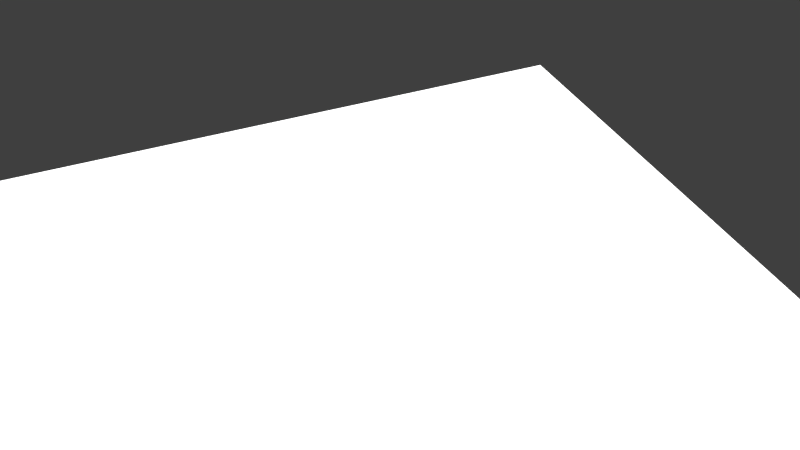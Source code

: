 # Source: PART5.blend  (saved by Blender 2.79.0; exported with 4.5.12 LTS)
import bpy
from mathutils import Matrix  # noqa: F401  (used for matrix-valued properties, if any)

bpy.ops.wm.read_factory_settings(use_empty=True)
scene = bpy.context.scene
scene.name = 'Scene'

# ---- collections
col_collection_1 = bpy.data.collections.new('Collection 1'); scene.collection.children.link(col_collection_1)

# ---- images (referenced by path relative to the original .blend; pixels are not part of the script)
import os
ASSET_DIR = os.environ.get("B2B_ASSET_DIR", "")  # directory of the original .blend (textures are referenced by path, not embedded)
HERE = os.path.dirname(os.path.abspath(__file__))  # packed textures are extracted next to this script under _unpacked/

def load_image(name, relpath, width, height, colorspace="sRGB"):
    """Load a texture the original file referenced (path relative to the .blend, or extracted next to this script)."""
    p = next((c for c in (os.path.join(HERE, relpath), os.path.join(ASSET_DIR, relpath)) if relpath and os.path.exists(c)), "")
    if p:
        img = bpy.data.images.load(p, check_existing=True)
        img.name = name
    else:  # same state as the original file: an image datablock whose file is absent (Cycles renders it pink)
        img = bpy.data.images.new(name, width, height)
        img.source = "FILE"
        img.filepath = "//" + (relpath or name)
    img.colorspace_settings.name = colorspace
    return img
img_t1_nrm_png = load_image('T1_NRM.png', 'T1_NRM.png', 1024, 1024, 'sRGB')
img_t1_spec_png = load_image('T1_SPEC.png', 'T1_SPEC.png', 1024, 1024, 'sRGB')
img_t1_jpg = load_image('T1.jpg', 'T1.jpg', 1024, 1024, 'sRGB')
img_t1_occ_png = load_image('T1_OCC.png', 'T1_OCC.png', 1024, 1024, 'sRGB')

# ---- materials (node trees are filled in below, after node groups)
mat_canadarm = bpy.data.materials.new('CanadARM')
mat_canadarm.alpha_threshold = 0.0
mat_canadarm.roughness = 0.5
mat_light = bpy.data.materials.new('LIGHT')
mat_light.alpha_threshold = 0.0
mat_light.roughness = 0.5

# ---- material node trees
mat_canadarm.use_nodes = True; mat_canadarm.node_tree.nodes.clear()
_N = mat_canadarm.node_tree.nodes; _L = mat_canadarm.node_tree.links
n0 = _N.new('ShaderNodeOutputMaterial'); n0.name = 'Material Output'; n0.location = (306, 300)
n1 = _N.new('ShaderNodeMixShader'); n1.name = 'Mix Shader.001'; n1.location = (106, 318)
n2 = _N.new('ShaderNodeBsdfDiffuse'); n2.name = 'Diffuse BSDF'; n2.location = (-116, 279)
n3 = _N.new('ShaderNodeBsdfAnisotropic'); n3.name = 'Glossy BSDF'; n3.location = (-121, 148)
n3.distribution = 'GGX'
n3.inputs[1].default_value = 0.0
n4 = _N.new('ShaderNodeTexImage'); n4.name = 'Image Texture.001'; n4.location = (30, -81)
n4.width = 140
n4.hide = True
n4.image = img_t1_nrm_png
n5 = _N.new('ShaderNodeMix'); n5.name = 'Mix'; n5.location = (-218, 626)
n5.data_type = 'RGBA'
n5.inputs[0].default_value = 8.0
n5.inputs[7].default_value = (0.0, 0.0, 0.0, 1.0)
n6 = _N.new('ShaderNodeTexImage'); n6.name = 'Image Texture.002'; n6.location = (-407, 637)
n6.width = 140
n6.image = img_t1_spec_png
n7 = _N.new('ShaderNodeNormalMap'); n7.name = 'Normal Map'; n7.location = (109, 165)
n7.inputs[0].default_value = 0.05
n8 = _N.new('ShaderNodeMix'); n8.name = 'Mix.001'; n8.location = (-336, 263)
n8.data_type = 'RGBA'
n8.blend_type = 'MULTIPLY'
n9 = _N.new('ShaderNodeTexImage'); n9.name = 'Image Texture'; n9.location = (-577, 389)
n9.width = 140
n9.image = img_t1_jpg
n10 = _N.new('ShaderNodeTexImage'); n10.name = 'Image Texture.003'; n10.location = (-571, 121)
n10.width = 140
n10.image = img_t1_occ_png
n11 = _N.new('ShaderNodeDisplacement'); n11.name = 'Displacement'; n11.location = (0, 0)
n11.inputs[1].default_value = 0.0
n11.inputs[2].default_value = 0.1
_L.new(n1.outputs[0], n0.inputs[0])
_L.new(n2.outputs[0], n1.inputs[1])
_L.new(n9.outputs[0], n8.inputs[6])
_L.new(n4.outputs[0], n7.inputs[1])
_L.new(n3.outputs[0], n1.inputs[2])
_L.new(n5.outputs[2], n1.inputs[0])
_L.new(n6.outputs[0], n5.inputs[6])
_L.new(n8.outputs[2], n2.inputs[0])
_L.new(n10.outputs[0], n8.inputs[7])
_L.new(n7.outputs[0], n11.inputs[0])
_L.new(n11.outputs[0], n0.inputs[2])
n0.is_active_output = True
mat_light.use_nodes = True; mat_light.node_tree.nodes.clear()
_N = mat_light.node_tree.nodes; _L = mat_light.node_tree.links
n0 = _N.new('ShaderNodeOutputMaterial'); n0.name = 'Material Output'; n0.location = (300, 300)
n1 = _N.new('ShaderNodeEmission'); n1.name = 'Emission'; n1.location = (10, 300)
n1.inputs[0].default_value = (0.8, 0.8, 0.8, 1.0)
n1.inputs[1].default_value = 2.5
_L.new(n1.outputs[0], n0.inputs[0])
n0.is_active_output = True

# ---- world
world_world_001 = bpy.data.worlds.new('World.001'); scene.world = world_world_001
world_world_001.use_nodes = True; world_world_001.node_tree.nodes.clear()
_N = world_world_001.node_tree.nodes; _L = world_world_001.node_tree.links
n0 = _N.new('ShaderNodeOutputWorld'); n0.name = 'World Output'; n0.location = (300, 300)
n1 = _N.new('ShaderNodeBackground'); n1.name = 'Background'; n1.location = (10, 300)
n1.inputs[0].default_value = (0.05, 0.05, 0.05, 1.0)
_L.new(n1.outputs[0], n0.inputs[0])
n0.is_active_output = True
world_world_001.use_sun_shadow = False
world_world_001.sun_shadow_jitter_overblur = 0.0
world_world_001.cycles.sampling_method = 'MANUAL'

# ---- cameras
cam_camera = bpy.data.cameras.new('Camera')
cam_camera.clip_end = 100.0
cam_camera.lens = 35.0
cam_camera.sensor_width = 32.0
cam_camera.sensor_height = 18.0
cam_camera.display_size = 2.0
cam_camera.dof.focus_distance = 0.0

# ---- lights
light_sun = bpy.data.lights.new('Sun', 'SUN')
light_sun.transmission_factor = 0.0
light_sun.angle = 1.479
light_sun.energy = 5.0
light_sun.shadow_buffer_clip_start = 0.5
light_sun.shadow_soft_size = 0.912
light_sun.shadow_cascade_max_distance = 1000.0
light_sun.cycles.max_bounces = 783

# ---- meshes
me_canadarm_hd_005 = bpy.data.meshes.new('CANADARM HD.005')
me_canadarm_hd_005.from_pydata([(0.06037, 0.6836, -5.242e-05), (0.03201, 0.6836, 0.05943), (0.05422, 0.6836, 0.03976), (0.03646, 0.711, 3.341e-05), (0.03621, 0.711, 0.06301), (0.02868, 0.8396, 6.202e-05), (0.02864, 0.8312, 0.03186), (0.02849, 0.711, 0.06301), (0.03641, 0.8312, 0.03186), (0.03641, 0.8082, 0.05483), (0.03641, 0.7768, 0.06324), (0.03641, 0.8396, 6.202e-05), (0.02864, 0.8082, 0.05483), (0.02864, 0.7768, 0.06324), (0.03643, 0.7771, 4.771e-05), (0.03642, 0.8083, 5.439e-05), (0.03641, 0.7768, 0.05864), (0.03641, 0.8347, 6.107e-05), (0.03641, 0.8082, 0.04849), (0.03623, 0.711, 0.05911), (0.03641, 0.8271, 0.03049), (0.04881, 0.6836, 0.0479), (0.04353, 0.6836, 0.05455), (0.03641, 0.7769, 0.05353), (0.03625, 0.711, 0.05372), (0.03627, 0.711, 0.04908), (0.02032, 0.8312, 0.03186), (0.02034, 0.8396, -6.196e-05), (0.0227, 0.6836, 0.06235), (0.02032, 0.8082, 0.05483), (0.02032, 0.7768, 0.06324), (0.0202, 0.711, 0.063), (0.05635, 0.6836, 0.03363), (0.03201, 0.6836, -0.05943), (0.05422, 0.6836, -0.03976), (0.03621, 0.711, -0.06301), (0.02864, 0.8312, -0.03186), (0.02849, 0.711, -0.06301), (0.03641, 0.8312, -0.03186), (0.03641, 0.8082, -0.05483), (0.03641, 0.7768, -0.06324), (0.02864, 0.8082, -0.05483), (0.02864, 0.7768, -0.06324), (0.03641, 0.7768, -0.05865), (0.03641, 0.8082, -0.04849), (0.03623, 0.711, -0.05911), (0.03641, 0.8271, -0.03049), (0.04881, 0.6836, -0.0479), (0.04353, 0.6836, -0.05455), (0.03641, 0.7769, -0.05352), (0.03625, 0.711, -0.05372), (0.03627, 0.711, -0.04908), (0.02032, 0.8312, -0.03186), (0.0227, 0.6836, -0.06235), (0.02032, 0.8082, -0.05483), (0.02032, 0.7768, -0.06324), (0.0202, 0.711, -0.063), (0.05635, 0.6836, -0.03363), (0.05398, -1.15, -4.575e-05), (0.02966, -1.15, 0.05106), (0.0487, -1.15, 0.0342), (0.04405, -1.15, 0.04119), (0.03954, -1.15, 0.04688), (0.02167, -1.15, 0.05357), (0.05052, -1.15, 0.02897), (0.02966, -1.15, -0.05106), (0.0487, -1.15, -0.0342), (0.04405, -1.15, -0.0412), (0.03954, -1.15, -0.04688), (0.02167, -1.15, -0.05357), (0.05052, -1.15, -0.02897), (0.0227, -1.15, 0.06235), (0.03201, -1.15, 0.05943), (0.05635, -1.15, 0.03363), (0.05422, -1.15, 0.03976), (0.04353, -1.15, 0.05455), (0.04881, -1.15, 0.0479), (0.06037, -1.15, -5.242e-05), (0.0227, -1.15, -0.06235), (0.03201, -1.15, -0.05943), (0.05635, -1.15, -0.03363), (0.05422, -1.15, -0.03976), (0.04353, -1.15, -0.05455), (0.04881, -1.15, -0.0479), (0.03201, -1.141, -0.05943), (0.0227, -1.141, -0.06235), (0.0227, -1.141, 0.06235), (0.05635, -1.141, 0.03363), (0.06037, -1.141, -5.242e-05), (0.04881, -1.141, -0.0479), (0.04353, -1.141, -0.05455), (0.05422, -1.141, 0.03976), (0.04353, -1.141, 0.05455), (0.04881, -1.141, 0.0479), (0.05422, -1.141, -0.03976), (0.03201, -1.141, 0.05943), (0.05635, -1.141, -0.03363), (-0.06037, 0.6836, -5.242e-05), (1.137e-10, 0.6836, 0.06353), (-0.03201, 0.6836, 0.05943), (-0.05422, 0.6836, 0.03976), (-0.03646, 0.711, 3.341e-05), (1.137e-10, 0.711, 0.06297), (-0.03621, 0.711, 0.06301), (-0.02868, 0.8396, 6.202e-05), (-0.02864, 0.8312, 0.03186), (-0.02849, 0.711, 0.06301), (-0.03641, 0.8312, 0.03186), (-0.03641, 0.8082, 0.05483), (-0.03641, 0.7768, 0.06324), (1.137e-10, 0.8082, 0.05483), (1.137e-10, 0.7768, 0.06324), (1.137e-10, 0.8312, 0.03186), (1.137e-10, 0.8396, -6.196e-05), (-0.03641, 0.8396, 6.202e-05), (-0.02864, 0.8082, 0.05483), (-0.02864, 0.7768, 0.06324), (-0.03643, 0.7771, 4.771e-05), (-0.03642, 0.8083, 5.439e-05), (-0.03641, 0.7768, 0.05864), (-0.03641, 0.8347, 6.107e-05), (-0.03641, 0.8082, 0.04849), (-0.03623, 0.711, 0.05911), (-0.03641, 0.8271, 0.03049), (-0.04881, 0.6836, 0.0479), (-0.04353, 0.6836, 0.05455), (-0.03641, 0.7769, 0.05353), (-0.03625, 0.711, 0.05372), (-0.03627, 0.711, 0.04908), (-0.02032, 0.8312, 0.03186), (-0.02034, 0.8396, -6.196e-05), (-0.0227, 0.6836, 0.06235), (-0.02032, 0.8082, 0.05483), (-0.02032, 0.7768, 0.06324), (-0.0202, 0.711, 0.063), (-0.05635, 0.6836, 0.03363), (1.137e-10, 0.6836, -0.06353), (-0.03201, 0.6836, -0.05943), (-0.05422, 0.6836, -0.03976), (1.137e-10, 0.711, -0.06297), (-0.03621, 0.711, -0.06301), (-0.02864, 0.8312, -0.03186), (-0.02849, 0.711, -0.06301), (-0.03641, 0.8312, -0.03186), (-0.03641, 0.8082, -0.05483), (-0.03641, 0.7768, -0.06324), (1.137e-10, 0.8082, -0.05483), (1.137e-10, 0.7768, -0.06324), (1.137e-10, 0.8312, -0.03186), (-0.02864, 0.8082, -0.05483), (-0.02864, 0.7768, -0.06324), (-0.03641, 0.7768, -0.05865), (-0.03641, 0.8082, -0.04849), (-0.03623, 0.711, -0.05911), (-0.03641, 0.8271, -0.03049), (-0.04881, 0.6836, -0.0479), (-0.04353, 0.6836, -0.05455), (-0.03641, 0.7769, -0.05352), (-0.03625, 0.711, -0.05372), (-0.03627, 0.711, -0.04908), (-0.02032, 0.8312, -0.03186), (-0.0227, 0.6836, -0.06235), (-0.02032, 0.8082, -0.05483), (-0.02032, 0.7768, -0.06324), (-0.0202, 0.711, -0.063), (-0.05635, 0.6836, -0.03363), (-0.05398, -1.15, -4.575e-05), (1.137e-10, -1.15, 0.06353), (-0.02966, -1.15, 0.05106), (-0.0487, -1.15, 0.0342), (-0.04405, -1.15, 0.04119), (-0.03954, -1.15, 0.04688), (-0.02167, -1.15, 0.05357), (-0.05052, -1.15, 0.02897), (1.137e-10, -1.15, -0.06353), (-0.02966, -1.15, -0.05106), (-0.0487, -1.15, -0.0342), (-0.04405, -1.15, -0.0412), (-0.03954, -1.15, -0.04688), (-0.02167, -1.15, -0.05357), (-0.05052, -1.15, -0.02897), (-0.0227, -1.15, 0.06235), (-0.03201, -1.15, 0.05943), (-0.05635, -1.15, 0.03363), (-0.05422, -1.15, 0.03976), (-0.04353, -1.15, 0.05455), (-0.04881, -1.15, 0.0479), (-0.06037, -1.15, -5.242e-05), (1.137e-10, -1.15, 0.05457), (-0.0227, -1.15, -0.06235), (-0.03201, -1.15, -0.05943), (-0.05635, -1.15, -0.03363), (-0.05422, -1.15, -0.03976), (-0.04353, -1.15, -0.05455), (-0.04881, -1.15, -0.0479), (1.137e-10, -1.15, -0.05457), (-0.03201, -1.141, -0.05943), (-0.0227, -1.141, -0.06235), (1.137e-10, -1.141, 0.06353), (-0.0227, -1.141, 0.06235), (-0.05635, -1.141, 0.03363), (-0.06037, -1.141, -5.242e-05), (-0.04881, -1.141, -0.0479), (-0.04353, -1.141, -0.05455), (-0.05422, -1.141, 0.03976), (-0.04353, -1.141, 0.05455), (-0.04881, -1.141, 0.0479), (-0.05422, -1.141, -0.03976), (-0.03201, -1.141, 0.05943), (-0.05635, -1.141, -0.03363), (1.137e-10, -1.141, -0.06353)], [], [(29, 26, 112), (29, 112, 110), (26, 27, 113), (26, 113, 112), (30, 111, 102), (30, 102, 31), (30, 29, 110), (30, 110, 111), (14, 23, 25), (14, 25, 3), (9, 8, 6), (9, 6, 12), (8, 11, 5), (8, 5, 6), (10, 13, 7), (10, 7, 4), (10, 9, 12), (10, 12, 13), (9, 10, 16), (9, 16, 18), (8, 20, 17), (8, 17, 11), (18, 16, 23), (19, 16, 10), (19, 10, 4), (20, 8, 9), (20, 9, 18), (4, 22, 21), (4, 21, 19), (24, 23, 16), (24, 16, 19), (28, 1, 7), (28, 7, 31), (19, 21, 2), (19, 2, 24), (25, 23, 24), (98, 28, 31), (98, 31, 102), (13, 12, 29), (13, 29, 30), (13, 30, 31), (13, 31, 7), (6, 5, 27), (6, 27, 26), (12, 6, 26), (12, 26, 29), (25, 32, 0), (25, 0, 3), (15, 17, 20), (15, 20, 18), (18, 23, 14), (18, 14, 15), (54, 146, 148), (54, 148, 52), (52, 148, 113), (52, 113, 27), (55, 56, 139), (55, 139, 147), (55, 147, 146), (55, 146, 54), (14, 3, 51), (14, 51, 49), (39, 41, 36), (39, 36, 38), (38, 36, 5), (38, 5, 11), (40, 35, 37), (40, 37, 42), (40, 42, 41), (40, 41, 39), (39, 44, 43), (39, 43, 40), (38, 11, 17), (38, 17, 46), (44, 49, 43), (45, 35, 40), (45, 40, 43), (46, 44, 39), (46, 39, 38), (35, 45, 47), (35, 47, 48), (50, 45, 43), (50, 43, 49), (53, 56, 37), (53, 37, 33), (45, 50, 34), (45, 34, 47), (51, 50, 49), (136, 139, 56), (136, 56, 53), (42, 55, 54), (42, 54, 41), (42, 37, 56), (42, 56, 55), (36, 52, 27), (36, 27, 5), (41, 54, 52), (41, 52, 36), (51, 3, 0), (51, 0, 57), (15, 44, 46), (15, 46, 17), (44, 15, 14), (44, 14, 49), (24, 2, 32), (24, 32, 25), (50, 51, 57), (50, 57, 34), (1, 22, 4), (1, 4, 7), (35, 48, 33), (35, 33, 37), (85, 84, 79), (85, 79, 78), (86, 198, 167), (86, 167, 71), (88, 87, 73), (88, 73, 77), (90, 89, 83), (90, 83, 82), (87, 91, 74), (87, 74, 73), (84, 90, 82), (84, 82, 79), (93, 92, 75), (93, 75, 76), (89, 94, 81), (89, 81, 83), (95, 86, 71), (95, 71, 72), (92, 95, 72), (92, 72, 75), (91, 93, 76), (91, 76, 74), (94, 96, 80), (94, 80, 81), (210, 85, 78), (210, 78, 174), (96, 88, 77), (96, 77, 80), (62, 59, 63), (63, 188, 195), (195, 69, 65), (65, 68, 67), (67, 66, 70), (70, 58, 64), (64, 60, 61), (61, 62, 63), (63, 195, 65), (65, 67, 70), (70, 64, 61), (61, 63, 65), (65, 70, 61), (63, 59, 72), (63, 72, 71), (60, 64, 73), (60, 73, 74), (62, 61, 76), (62, 76, 75), (59, 62, 75), (59, 75, 72), (61, 60, 74), (61, 74, 76), (188, 63, 71), (188, 71, 167), (64, 58, 77), (64, 77, 73), (65, 69, 78), (65, 78, 79), (70, 66, 81), (70, 81, 80), (67, 68, 82), (67, 82, 83), (68, 65, 79), (68, 79, 82), (58, 70, 80), (58, 80, 77), (66, 67, 83), (66, 83, 81), (69, 195, 174), (69, 174, 78), (57, 0, 88), (57, 88, 96), (136, 53, 85), (136, 85, 210), (34, 57, 96), (34, 96, 94), (2, 21, 93), (2, 93, 91), (22, 1, 95), (22, 95, 92), (1, 28, 86), (1, 86, 95), (47, 34, 94), (47, 94, 89), (21, 22, 92), (21, 92, 93), (33, 48, 90), (33, 90, 84), (32, 2, 91), (32, 91, 87), (48, 47, 89), (48, 89, 90), (0, 32, 87), (0, 87, 88), (28, 98, 198), (28, 198, 86), (53, 33, 84), (53, 84, 85), (132, 110, 112), (132, 112, 129), (129, 112, 113), (129, 113, 130), (133, 134, 102), (133, 102, 111), (133, 111, 110), (133, 110, 132), (117, 101, 128), (117, 128, 126), (108, 115, 105), (108, 105, 107), (107, 105, 104), (107, 104, 114), (109, 103, 106), (109, 106, 116), (109, 116, 115), (109, 115, 108), (108, 121, 119), (108, 119, 109), (107, 114, 120), (107, 120, 123), (121, 126, 119), (122, 103, 109), (122, 109, 119), (123, 121, 108), (123, 108, 107), (103, 122, 124), (103, 124, 125), (127, 122, 119), (127, 119, 126), (131, 134, 106), (131, 106, 99), (122, 127, 100), (122, 100, 124), (128, 127, 126), (98, 102, 134), (98, 134, 131), (116, 133, 132), (116, 132, 115), (116, 106, 134), (116, 134, 133), (105, 129, 130), (105, 130, 104), (115, 132, 129), (115, 129, 105), (128, 101, 97), (128, 97, 135), (118, 121, 123), (118, 123, 120), (121, 118, 117), (121, 117, 126), (162, 160, 148), (162, 148, 146), (160, 130, 113), (160, 113, 148), (163, 147, 139), (163, 139, 164), (163, 162, 146), (163, 146, 147), (117, 157, 159), (117, 159, 101), (144, 143, 141), (144, 141, 149), (143, 114, 104), (143, 104, 141), (145, 150, 142), (145, 142, 140), (145, 144, 149), (145, 149, 150), (144, 145, 151), (144, 151, 152), (143, 154, 120), (143, 120, 114), (152, 151, 157), (153, 151, 145), (153, 145, 140), (154, 143, 144), (154, 144, 152), (140, 156, 155), (140, 155, 153), (158, 157, 151), (158, 151, 153), (161, 137, 142), (161, 142, 164), (153, 155, 138), (153, 138, 158), (159, 157, 158), (136, 161, 164), (136, 164, 139), (150, 149, 162), (150, 162, 163), (150, 163, 164), (150, 164, 142), (141, 104, 130), (141, 130, 160), (149, 141, 160), (149, 160, 162), (159, 165, 97), (159, 97, 101), (118, 120, 154), (118, 154, 152), (152, 157, 117), (152, 117, 118), (127, 128, 135), (127, 135, 100), (158, 138, 165), (158, 165, 159), (99, 106, 103), (99, 103, 125), (140, 142, 137), (140, 137, 156), (197, 189, 190), (197, 190, 196), (199, 181, 167), (199, 167, 198), (201, 187, 183), (201, 183, 200), (203, 193, 194), (203, 194, 202), (200, 183, 184), (200, 184, 204), (196, 190, 193), (196, 193, 203), (206, 186, 185), (206, 185, 205), (202, 194, 192), (202, 192, 207), (208, 182, 181), (208, 181, 199), (205, 185, 182), (205, 182, 208), (204, 184, 186), (204, 186, 206), (207, 192, 191), (207, 191, 209), (210, 174, 189), (210, 189, 197), (209, 191, 187), (209, 187, 201), (172, 168, 171), (171, 170, 169), (169, 173, 166), (166, 180, 176), (176, 177, 178), (178, 175, 179), (179, 195, 188), (188, 172, 171), (171, 169, 166), (166, 176, 178), (178, 179, 188), (188, 171, 166), (166, 178, 188), (172, 181, 182), (172, 182, 168), (169, 184, 183), (169, 183, 173), (171, 185, 186), (171, 186, 170), (168, 182, 185), (168, 185, 171), (170, 186, 184), (170, 184, 169), (188, 167, 181), (188, 181, 172), (173, 183, 187), (173, 187, 166), (175, 190, 189), (175, 189, 179), (180, 191, 192), (180, 192, 176), (177, 194, 193), (177, 193, 178), (178, 193, 190), (178, 190, 175), (166, 187, 191), (166, 191, 180), (176, 192, 194), (176, 194, 177), (179, 189, 174), (179, 174, 195), (165, 209, 201), (165, 201, 97), (136, 210, 197), (136, 197, 161), (138, 207, 209), (138, 209, 165), (100, 204, 206), (100, 206, 124), (125, 205, 208), (125, 208, 99), (99, 208, 199), (99, 199, 131), (155, 202, 207), (155, 207, 138), (124, 206, 205), (124, 205, 125), (137, 196, 203), (137, 203, 156), (135, 200, 204), (135, 204, 100), (156, 203, 202), (156, 202, 155), (97, 201, 200), (97, 200, 135), (131, 199, 198), (131, 198, 98), (161, 197, 196), (161, 196, 137)])
me_canadarm_hd_005.polygons.foreach_set('use_smooth', [True] * 418)
_uv = me_canadarm_hd_005.uv_layers.new(name='UVMap')
_uv.uv.foreach_set('vector', [0.09915, 0.1015, 0.09257, 0.09902, 0.09258, 0.08236, 0.09915, 0.1015, 0.09258, 0.08236, 0.09916, 0.0848, 0.927, 0.2748, 0.9139, 0.2748, 0.9139, 0.2633, 0.927, 0.2748, 0.9139, 0.2633, 0.927, 0.2633, 0.1081, 0.1024, 0.1081, 0.08569, 0.1268, 0.08566, 0.1081, 0.1024, 0.1268, 0.08566, 0.1268, 0.1022, 0.1081, 0.1024, 0.09915, 0.1015, 0.09916, 0.0848, 0.1081, 0.1024, 0.09916, 0.0848, 0.1081, 0.08569, 0.1071, 0.2892, 0.1072, 0.2444, 0.1261, 0.2481, 0.1071, 0.2892, 0.1261, 0.2481, 0.1261, 0.2892, 0.09915, 0.1147, 0.09257, 0.1122, 0.09257, 0.1059, 0.09915, 0.1147, 0.09257, 0.1059, 0.09915, 0.1083, 0.927, 0.2839, 0.9139, 0.2839, 0.9139, 0.2795, 0.927, 0.2839, 0.9139, 0.2795, 0.927, 0.2795, 0.1081, 0.1156, 0.1081, 0.1092, 0.1268, 0.109, 0.1081, 0.1156, 0.1268, 0.109, 0.1268, 0.1154, 0.1081, 0.1156, 0.09915, 0.1147, 0.09915, 0.1083, 0.1081, 0.1156, 0.09915, 0.1083, 0.1081, 0.1092, 0.09818, 0.2433, 0.1072, 0.2362, 0.1072, 0.2401, 0.09818, 0.2433, 0.1072, 0.2401, 0.09817, 0.2486, 0.09157, 0.2625, 0.09273, 0.2637, 0.09054, 0.2891, 0.09157, 0.2625, 0.09054, 0.2891, 0.08915, 0.2891, 0.09817, 0.2486, 0.1072, 0.2401, 0.1072, 0.2444, 0.1261, 0.2397, 0.1072, 0.2401, 0.1072, 0.2362, 0.1261, 0.2397, 0.1072, 0.2362, 0.1261, 0.2364, 0.09273, 0.2637, 0.09157, 0.2625, 0.09818, 0.2433, 0.09273, 0.2637, 0.09818, 0.2433, 0.09817, 0.2486, 0.1261, 0.2364, 0.134, 0.2437, 0.134, 0.2494, 0.1261, 0.2364, 0.134, 0.2494, 0.1261, 0.2397, 0.1261, 0.2442, 0.1072, 0.2444, 0.1072, 0.2401, 0.1261, 0.2442, 0.1072, 0.2401, 0.1261, 0.2397, 0.1345, 0.1042, 0.1345, 0.1115, 0.1268, 0.109, 0.1345, 0.1042, 0.1268, 0.109, 0.1268, 0.1022, 0.1261, 0.2397, 0.134, 0.2494, 0.134, 0.2563, 0.1261, 0.2397, 0.134, 0.2563, 0.1261, 0.2442, 0.1261, 0.2481, 0.1072, 0.2444, 0.1261, 0.2442, 0.1345, 0.08572, 0.1345, 0.1042, 0.1268, 0.1022, 0.1345, 0.08572, 0.1268, 0.1022, 0.1268, 0.08566, 0.1081, 0.1092, 0.09915, 0.1083, 0.09915, 0.1015, 0.1081, 0.1092, 0.09915, 0.1015, 0.1081, 0.1024, 0.1081, 0.1092, 0.1081, 0.1024, 0.1268, 0.1022, 0.1081, 0.1092, 0.1268, 0.1022, 0.1268, 0.109, 0.927, 0.2795, 0.9139, 0.2795, 0.9139, 0.2748, 0.927, 0.2795, 0.9139, 0.2748, 0.927, 0.2748, 0.09915, 0.1083, 0.09257, 0.1059, 0.09257, 0.09902, 0.09915, 0.1083, 0.09257, 0.09902, 0.09915, 0.1015, 0.1261, 0.2481, 0.134, 0.2615, 0.134, 0.2898, 0.1261, 0.2481, 0.134, 0.2898, 0.1261, 0.2892, 0.09813, 0.2892, 0.09054, 0.2891, 0.09273, 0.2637, 0.09813, 0.2892, 0.09273, 0.2637, 0.09817, 0.2486, 0.09817, 0.2486, 0.1072, 0.2444, 0.1071, 0.2892, 0.09817, 0.2486, 0.1071, 0.2892, 0.09813, 0.2892, 0.647, 0.1931, 0.647, 0.1764, 0.6536, 0.177, 0.647, 0.1931, 0.6536, 0.177, 0.6536, 0.1937, 0.9008, 0.2748, 0.9008, 0.2633, 0.9139, 0.2633, 0.9008, 0.2748, 0.9139, 0.2633, 0.9139, 0.2748, 0.6381, 0.1929, 0.6195, 0.1928, 0.6195, 0.1762, 0.6381, 0.1929, 0.6195, 0.1762, 0.6381, 0.1762, 0.6381, 0.1929, 0.6381, 0.1762, 0.647, 0.1764, 0.6381, 0.1929, 0.647, 0.1764, 0.647, 0.1931, 0.1071, 0.2892, 0.1261, 0.2892, 0.1261, 0.3303, 0.1071, 0.2892, 0.1261, 0.3303, 0.1072, 0.334, 0.647, 0.2064, 0.647, 0.2, 0.6536, 0.2006, 0.647, 0.2064, 0.6536, 0.2006, 0.6536, 0.207, 0.9008, 0.2839, 0.9008, 0.2795, 0.9139, 0.2795, 0.9008, 0.2839, 0.9139, 0.2795, 0.9139, 0.2839, 0.6381, 0.2061, 0.6195, 0.206, 0.6195, 0.1996, 0.6381, 0.2061, 0.6195, 0.1996, 0.6381, 0.1997, 0.6381, 0.2061, 0.6381, 0.1997, 0.647, 0.2, 0.6381, 0.2061, 0.647, 0.2, 0.647, 0.2064, 0.09816, 0.3351, 0.09816, 0.3298, 0.1072, 0.3383, 0.09816, 0.3351, 0.1072, 0.3383, 0.1072, 0.3422, 0.09156, 0.3159, 0.08915, 0.2891, 0.09054, 0.2891, 0.09156, 0.3159, 0.09054, 0.2891, 0.09272, 0.3147, 0.09816, 0.3298, 0.1072, 0.334, 0.1072, 0.3383, 0.1261, 0.3387, 0.1261, 0.342, 0.1072, 0.3422, 0.1261, 0.3387, 0.1072, 0.3422, 0.1072, 0.3383, 0.09272, 0.3147, 0.09816, 0.3298, 0.09816, 0.3351, 0.09272, 0.3147, 0.09816, 0.3351, 0.09156, 0.3159, 0.1261, 0.342, 0.1261, 0.3387, 0.134, 0.3296, 0.1261, 0.342, 0.134, 0.3296, 0.134, 0.3351, 0.1261, 0.3342, 0.1261, 0.3387, 0.1072, 0.3383, 0.1261, 0.3342, 0.1072, 0.3383, 0.1072, 0.334, 0.6118, 0.1949, 0.6195, 0.1928, 0.6195, 0.1996, 0.6118, 0.1949, 0.6195, 0.1996, 0.6118, 0.2026, 0.1261, 0.3387, 0.1261, 0.3342, 0.134, 0.3229, 0.1261, 0.3387, 0.134, 0.3229, 0.134, 0.3296, 0.1261, 0.3303, 0.1261, 0.3342, 0.1072, 0.334, 0.6118, 0.1761, 0.6195, 0.1762, 0.6195, 0.1928, 0.6118, 0.1761, 0.6195, 0.1928, 0.6118, 0.1949, 0.6381, 0.1997, 0.6381, 0.1929, 0.647, 0.1931, 0.6381, 0.1997, 0.647, 0.1931, 0.647, 0.2, 0.6381, 0.1997, 0.6195, 0.1996, 0.6195, 0.1928, 0.6381, 0.1997, 0.6195, 0.1928, 0.6381, 0.1929, 0.9008, 0.2795, 0.9008, 0.2748, 0.9139, 0.2748, 0.9008, 0.2795, 0.9139, 0.2748, 0.9139, 0.2795, 0.647, 0.2, 0.647, 0.1931, 0.6536, 0.1937, 0.647, 0.2, 0.6536, 0.1937, 0.6536, 0.2006, 0.1261, 0.3303, 0.1261, 0.2892, 0.134, 0.2898, 0.1261, 0.3303, 0.134, 0.2898, 0.134, 0.3179, 0.09813, 0.2892, 0.09816, 0.3298, 0.09272, 0.3147, 0.09813, 0.2892, 0.09272, 0.3147, 0.09054, 0.2891, 0.09816, 0.3298, 0.09813, 0.2892, 0.1071, 0.2892, 0.09816, 0.3298, 0.1071, 0.2892, 0.1072, 0.334, 0.1261, 0.2442, 0.134, 0.2563, 0.134, 0.2615, 0.1261, 0.2442, 0.134, 0.2615, 0.1261, 0.2481, 0.1261, 0.3342, 0.1261, 0.3303, 0.134, 0.3179, 0.1261, 0.3342, 0.134, 0.3179, 0.134, 0.3229, 0.1345, 0.1115, 0.1345, 0.1205, 0.1268, 0.1154, 0.1345, 0.1115, 0.1268, 0.1154, 0.1268, 0.109, 0.6195, 0.206, 0.6118, 0.2122, 0.6118, 0.2026, 0.6195, 0.206, 0.6118, 0.2026, 0.6195, 0.1996, 0.0961, 0.1949, 0.09611, 0.2026, 0.09367, 0.2026, 0.0961, 0.1949, 0.09367, 0.2026, 0.09366, 0.1949, 0.6522, 0.1042, 0.6522, 0.08572, 0.6547, 0.08572, 0.6522, 0.1042, 0.6547, 0.08572, 0.6547, 0.1042, 0.6586, 0.2902, 0.6586, 0.2619, 0.6611, 0.2619, 0.6586, 0.2902, 0.6611, 0.2619, 0.6611, 0.2902, 0.6586, 0.3355, 0.6586, 0.3301, 0.6611, 0.3301, 0.6586, 0.3355, 0.6611, 0.3301, 0.6611, 0.3355, 0.6586, 0.2619, 0.6586, 0.2567, 0.6611, 0.2568, 0.6586, 0.2619, 0.6611, 0.2568, 0.6611, 0.2619, 0.09611, 0.2026, 0.09612, 0.2122, 0.09368, 0.2122, 0.09611, 0.2026, 0.09368, 0.2122, 0.09367, 0.2026, 0.6586, 0.2498, 0.6586, 0.2441, 0.6611, 0.2441, 0.6586, 0.2498, 0.6611, 0.2441, 0.6611, 0.2498, 0.6586, 0.3301, 0.6586, 0.3234, 0.6611, 0.3234, 0.6586, 0.3301, 0.6611, 0.3234, 0.6611, 0.3301, 0.6522, 0.1115, 0.6522, 0.1042, 0.6547, 0.1042, 0.6522, 0.1115, 0.6547, 0.1042, 0.6547, 0.1115, 0.6522, 0.1205, 0.6522, 0.1115, 0.6547, 0.1115, 0.6522, 0.1205, 0.6547, 0.1115, 0.6547, 0.1205, 0.6586, 0.2567, 0.6586, 0.2498, 0.6611, 0.2498, 0.6586, 0.2567, 0.6611, 0.2498, 0.6611, 0.2568, 0.6586, 0.3234, 0.6586, 0.3183, 0.6611, 0.3183, 0.6586, 0.3234, 0.6611, 0.3183, 0.6611, 0.3234, 0.0961, 0.1761, 0.0961, 0.1949, 0.09366, 0.1949, 0.0961, 0.1761, 0.09366, 0.1949, 0.09366, 0.1761, 0.6586, 0.3183, 0.6586, 0.2902, 0.6611, 0.2902, 0.6586, 0.3183, 0.6611, 0.2902, 0.6611, 0.3183, 0.9205, 0.3309, 0.9164, 0.3329, 0.9131, 0.3341, 0.9131, 0.3341, 0.9043, 0.334, 0.9066, 0.2735, 0.9066, 0.2735, 0.9154, 0.2747, 0.9185, 0.2763, 0.9185, 0.2763, 0.9224, 0.2789, 0.9241, 0.2822, 0.9241, 0.2822, 0.9259, 0.2862, 0.9265, 0.2892, 0.9265, 0.2892, 0.9273, 0.3053, 0.9253, 0.3213, 0.9253, 0.3213, 0.9244, 0.3241, 0.9224, 0.3279, 0.9224, 0.3279, 0.9205, 0.3309, 0.9131, 0.3341, 0.9131, 0.3341, 0.9066, 0.2735, 0.9185, 0.2763, 0.9185, 0.2763, 0.9241, 0.2822, 0.9265, 0.2892, 0.9265, 0.2892, 0.9253, 0.3213, 0.9224, 0.3279, 0.9224, 0.3279, 0.9131, 0.3341, 0.9185, 0.2763, 0.9185, 0.2763, 0.9265, 0.2892, 0.9224, 0.3279, 0.9131, 0.3341, 0.9164, 0.3329, 0.9172, 0.3376, 0.9131, 0.3341, 0.9172, 0.3376, 0.9134, 0.339, 0.9244, 0.3241, 0.9253, 0.3213, 0.9275, 0.324, 0.9244, 0.3241, 0.9275, 0.324, 0.9266, 0.3274, 0.9205, 0.3309, 0.9224, 0.3279, 0.9242, 0.3317, 0.9205, 0.3309, 0.9242, 0.3317, 0.9219, 0.3353, 0.9164, 0.3329, 0.9205, 0.3309, 0.9219, 0.3353, 0.9164, 0.3329, 0.9219, 0.3353, 0.9172, 0.3376, 0.9224, 0.3279, 0.9244, 0.3241, 0.9266, 0.3274, 0.9224, 0.3279, 0.9266, 0.3274, 0.9242, 0.3317, 0.9043, 0.334, 0.9131, 0.3341, 0.9134, 0.339, 0.9043, 0.334, 0.9134, 0.339, 0.9042, 0.339, 0.9253, 0.3213, 0.9273, 0.3053, 0.9299, 0.3055, 0.9253, 0.3213, 0.9299, 0.3055, 0.9275, 0.324, 0.9185, 0.2763, 0.9154, 0.2747, 0.916, 0.2699, 0.9185, 0.2763, 0.916, 0.2699, 0.9197, 0.2717, 0.9265, 0.2892, 0.9259, 0.2862, 0.9282, 0.2833, 0.9265, 0.2892, 0.9282, 0.2833, 0.929, 0.2867, 0.9241, 0.2822, 0.9224, 0.2789, 0.9242, 0.2748, 0.9241, 0.2822, 0.9242, 0.2748, 0.9262, 0.2786, 0.9224, 0.2789, 0.9185, 0.2763, 0.9197, 0.2717, 0.9224, 0.2789, 0.9197, 0.2717, 0.9242, 0.2748, 0.9273, 0.3053, 0.9265, 0.2892, 0.929, 0.2867, 0.9273, 0.3053, 0.929, 0.2867, 0.9299, 0.3055, 0.9259, 0.2862, 0.9241, 0.2822, 0.9262, 0.2786, 0.9259, 0.2862, 0.9262, 0.2786, 0.9282, 0.2833, 0.9154, 0.2747, 0.9066, 0.2735, 0.9068, 0.2686, 0.9154, 0.2747, 0.9068, 0.2686, 0.916, 0.2699, 0.134, 0.3179, 0.134, 0.2898, 0.6586, 0.2902, 0.134, 0.3179, 0.6586, 0.2902, 0.6586, 0.3183, 0.6118, 0.1761, 0.6118, 0.1949, 0.0961, 0.1949, 0.6118, 0.1761, 0.0961, 0.1949, 0.0961, 0.1761, 0.134, 0.3229, 0.134, 0.3179, 0.6586, 0.3183, 0.134, 0.3229, 0.6586, 0.3183, 0.6586, 0.3234, 0.134, 0.2563, 0.134, 0.2494, 0.6586, 0.2498, 0.134, 0.2563, 0.6586, 0.2498, 0.6586, 0.2567, 0.1345, 0.1205, 0.1345, 0.1115, 0.6522, 0.1115, 0.1345, 0.1205, 0.6522, 0.1115, 0.6522, 0.1205, 0.1345, 0.1115, 0.1345, 0.1042, 0.6522, 0.1042, 0.1345, 0.1115, 0.6522, 0.1042, 0.6522, 0.1115, 0.134, 0.3296, 0.134, 0.3229, 0.6586, 0.3234, 0.134, 0.3296, 0.6586, 0.3234, 0.6586, 0.3301, 0.134, 0.2494, 0.134, 0.2437, 0.6586, 0.2441, 0.134, 0.2494, 0.6586, 0.2441, 0.6586, 0.2498, 0.6118, 0.2026, 0.6118, 0.2122, 0.09612, 0.2122, 0.6118, 0.2026, 0.09612, 0.2122, 0.09611, 0.2026, 0.134, 0.2615, 0.134, 0.2563, 0.6586, 0.2567, 0.134, 0.2615, 0.6586, 0.2567, 0.6586, 0.2619, 0.134, 0.3351, 0.134, 0.3296, 0.6586, 0.3301, 0.134, 0.3351, 0.6586, 0.3301, 0.6586, 0.3355, 0.134, 0.2898, 0.134, 0.2615, 0.6586, 0.2619, 0.134, 0.2898, 0.6586, 0.2619, 0.6586, 0.2902, 0.1345, 0.1042, 0.1345, 0.08572, 0.6522, 0.08572, 0.1345, 0.1042, 0.6522, 0.08572, 0.6522, 0.1042, 0.6118, 0.1949, 0.6118, 0.2026, 0.09611, 0.2026, 0.6118, 0.1949, 0.09611, 0.2026, 0.0961, 0.1949, 0.09917, 0.06814, 0.09916, 0.0848, 0.09258, 0.08236, 0.09917, 0.06814, 0.09258, 0.08236, 0.09259, 0.06569, 0.927, 0.2519, 0.927, 0.2633, 0.9139, 0.2633, 0.927, 0.2519, 0.9139, 0.2633, 0.9139, 0.2519, 0.1081, 0.06903, 0.1268, 0.06909, 0.1268, 0.08566, 0.1081, 0.06903, 0.1268, 0.08566, 0.1081, 0.08569, 0.1081, 0.06903, 0.1081, 0.08569, 0.09916, 0.0848, 0.1081, 0.06903, 0.09916, 0.0848, 0.09917, 0.06814, 0.1071, 0.4229, 0.1262, 0.4229, 0.1262, 0.464, 0.1071, 0.4229, 0.1262, 0.464, 0.1072, 0.4677, 0.09917, 0.05493, 0.09917, 0.0613, 0.09259, 0.05886, 0.09917, 0.05493, 0.09259, 0.05886, 0.09259, 0.05249, 0.927, 0.2428, 0.927, 0.2472, 0.9139, 0.2472, 0.927, 0.2428, 0.9139, 0.2472, 0.9139, 0.2428, 0.1081, 0.05583, 0.1268, 0.05597, 0.1268, 0.0623, 0.1081, 0.05583, 0.1268, 0.0623, 0.1081, 0.0622, 0.1081, 0.05583, 0.1081, 0.0622, 0.09917, 0.0613, 0.1081, 0.05583, 0.09917, 0.0613, 0.09917, 0.05493, 0.09821, 0.4688, 0.09821, 0.4635, 0.1072, 0.472, 0.09821, 0.4688, 0.1072, 0.472, 0.1072, 0.4759, 0.09161, 0.4496, 0.08919, 0.4229, 0.09058, 0.4229, 0.09161, 0.4496, 0.09058, 0.4229, 0.09277, 0.4484, 0.09821, 0.4635, 0.1072, 0.4677, 0.1072, 0.472, 0.1262, 0.4724, 0.1262, 0.4757, 0.1072, 0.4759, 0.1262, 0.4724, 0.1072, 0.4759, 0.1072, 0.472, 0.09277, 0.4484, 0.09821, 0.4635, 0.09821, 0.4688, 0.09277, 0.4484, 0.09821, 0.4688, 0.09161, 0.4496, 0.1262, 0.4757, 0.1262, 0.4724, 0.134, 0.4631, 0.1262, 0.4757, 0.134, 0.4631, 0.134, 0.4686, 0.1262, 0.4679, 0.1262, 0.4724, 0.1072, 0.472, 0.1262, 0.4679, 0.1072, 0.472, 0.1072, 0.4677, 0.1345, 0.06698, 0.1268, 0.06909, 0.1268, 0.0623, 0.1345, 0.06698, 0.1268, 0.0623, 0.1345, 0.05903, 0.1262, 0.4724, 0.1262, 0.4679, 0.134, 0.4563, 0.1262, 0.4724, 0.134, 0.4563, 0.134, 0.4631, 0.1262, 0.464, 0.1262, 0.4679, 0.1072, 0.4677, 0.1345, 0.08572, 0.1268, 0.08566, 0.1268, 0.06909, 0.1345, 0.08572, 0.1268, 0.06909, 0.1345, 0.06698, 0.1081, 0.0622, 0.1081, 0.06903, 0.09917, 0.06814, 0.1081, 0.0622, 0.09917, 0.06814, 0.09917, 0.0613, 0.1081, 0.0622, 0.1268, 0.0623, 0.1268, 0.06909, 0.1081, 0.0622, 0.1268, 0.06909, 0.1081, 0.06903, 0.927, 0.2472, 0.927, 0.2519, 0.9139, 0.2519, 0.927, 0.2472, 0.9139, 0.2519, 0.9139, 0.2472, 0.09917, 0.0613, 0.09917, 0.06814, 0.09259, 0.06569, 0.09917, 0.0613, 0.09259, 0.06569, 0.09259, 0.05886, 0.1262, 0.464, 0.1262, 0.4229, 0.134, 0.423, 0.1262, 0.464, 0.134, 0.423, 0.134, 0.4512, 0.09817, 0.4229, 0.09821, 0.4635, 0.09277, 0.4484, 0.09817, 0.4229, 0.09277, 0.4484, 0.09058, 0.4229, 0.09821, 0.4635, 0.09817, 0.4229, 0.1071, 0.4229, 0.09821, 0.4635, 0.1071, 0.4229, 0.1072, 0.4677, 0.647, 0.1597, 0.6536, 0.1603, 0.6536, 0.177, 0.647, 0.1597, 0.6536, 0.177, 0.647, 0.1764, 0.9008, 0.2519, 0.9139, 0.2519, 0.9139, 0.2633, 0.9008, 0.2519, 0.9139, 0.2633, 0.9008, 0.2633, 0.6381, 0.1594, 0.6381, 0.1762, 0.6195, 0.1762, 0.6381, 0.1594, 0.6195, 0.1762, 0.6195, 0.1595, 0.6381, 0.1594, 0.647, 0.1597, 0.647, 0.1764, 0.6381, 0.1594, 0.647, 0.1764, 0.6381, 0.1762, 0.1071, 0.4229, 0.1072, 0.378, 0.1262, 0.3817, 0.1071, 0.4229, 0.1262, 0.3817, 0.1262, 0.4229, 0.647, 0.1464, 0.6536, 0.147, 0.6536, 0.1534, 0.647, 0.1464, 0.6536, 0.1534, 0.647, 0.1528, 0.9008, 0.2428, 0.9139, 0.2428, 0.9139, 0.2472, 0.9008, 0.2428, 0.9139, 0.2472, 0.9008, 0.2472, 0.6381, 0.1462, 0.6381, 0.1526, 0.6195, 0.1527, 0.6381, 0.1462, 0.6195, 0.1527, 0.6195, 0.1463, 0.6381, 0.1462, 0.647, 0.1464, 0.647, 0.1528, 0.6381, 0.1462, 0.647, 0.1528, 0.6381, 0.1526, 0.09821, 0.3769, 0.1072, 0.3699, 0.1072, 0.3737, 0.09821, 0.3769, 0.1072, 0.3737, 0.0982, 0.3823, 0.09161, 0.3962, 0.09277, 0.3973, 0.09058, 0.4229, 0.09161, 0.3962, 0.09058, 0.4229, 0.08919, 0.4229, 0.0982, 0.3823, 0.1072, 0.3737, 0.1072, 0.378, 0.1262, 0.3733, 0.1072, 0.3737, 0.1072, 0.3699, 0.1262, 0.3733, 0.1072, 0.3699, 0.1262, 0.3701, 0.09277, 0.3973, 0.09161, 0.3962, 0.09821, 0.3769, 0.09277, 0.3973, 0.09821, 0.3769, 0.0982, 0.3823, 0.1262, 0.3701, 0.134, 0.3772, 0.134, 0.3828, 0.1262, 0.3701, 0.134, 0.3828, 0.1262, 0.3733, 0.1262, 0.3779, 0.1072, 0.378, 0.1072, 0.3737, 0.1262, 0.3779, 0.1072, 0.3737, 0.1262, 0.3733, 0.6118, 0.1575, 0.6118, 0.1499, 0.6195, 0.1527, 0.6118, 0.1575, 0.6195, 0.1527, 0.6195, 0.1595, 0.1262, 0.3733, 0.134, 0.3828, 0.134, 0.3897, 0.1262, 0.3733, 0.134, 0.3897, 0.1262, 0.3779, 0.1262, 0.3817, 0.1072, 0.378, 0.1262, 0.3779, 0.6118, 0.1761, 0.6118, 0.1575, 0.6195, 0.1595, 0.6118, 0.1761, 0.6195, 0.1595, 0.6195, 0.1762, 0.6381, 0.1526, 0.647, 0.1528, 0.647, 0.1597, 0.6381, 0.1526, 0.647, 0.1597, 0.6381, 0.1594, 0.6381, 0.1526, 0.6381, 0.1594, 0.6195, 0.1595, 0.6381, 0.1526, 0.6195, 0.1595, 0.6195, 0.1527, 0.9008, 0.2472, 0.9139, 0.2472, 0.9139, 0.2519, 0.9008, 0.2472, 0.9139, 0.2519, 0.9008, 0.2519, 0.647, 0.1528, 0.6536, 0.1534, 0.6536, 0.1603, 0.647, 0.1528, 0.6536, 0.1603, 0.647, 0.1597, 0.1262, 0.3817, 0.134, 0.3949, 0.134, 0.423, 0.1262, 0.3817, 0.134, 0.423, 0.1262, 0.4229, 0.09817, 0.4229, 0.09058, 0.4229, 0.09277, 0.3973, 0.09817, 0.4229, 0.09277, 0.3973, 0.0982, 0.3823, 0.0982, 0.3823, 0.1072, 0.378, 0.1071, 0.4229, 0.0982, 0.3823, 0.1071, 0.4229, 0.09817, 0.4229, 0.1262, 0.4679, 0.1262, 0.464, 0.134, 0.4512, 0.1262, 0.4679, 0.134, 0.4512, 0.134, 0.4563, 0.1262, 0.3779, 0.134, 0.3897, 0.134, 0.3949, 0.1262, 0.3779, 0.134, 0.3949, 0.1262, 0.3817, 0.1345, 0.05903, 0.1268, 0.0623, 0.1268, 0.05597, 0.1345, 0.05903, 0.1268, 0.05597, 0.1345, 0.04907, 0.6195, 0.1463, 0.6195, 0.1527, 0.6118, 0.1499, 0.6195, 0.1463, 0.6118, 0.1499, 0.6118, 0.1405, 0.0961, 0.1575, 0.09366, 0.1575, 0.09367, 0.1499, 0.0961, 0.1575, 0.09367, 0.1499, 0.09611, 0.1499, 0.6522, 0.06698, 0.6547, 0.06698, 0.6547, 0.08572, 0.6522, 0.06698, 0.6547, 0.08572, 0.6522, 0.08572, 0.6586, 0.4228, 0.661, 0.4228, 0.661, 0.451, 0.6586, 0.4228, 0.661, 0.451, 0.6586, 0.451, 0.6585, 0.377, 0.661, 0.377, 0.661, 0.3826, 0.6585, 0.377, 0.661, 0.3826, 0.6585, 0.3826, 0.6586, 0.451, 0.661, 0.451, 0.661, 0.4561, 0.6586, 0.451, 0.661, 0.4561, 0.6586, 0.4561, 0.09611, 0.1499, 0.09367, 0.1499, 0.09369, 0.1405, 0.09611, 0.1499, 0.09369, 0.1405, 0.09613, 0.1405, 0.6586, 0.4629, 0.661, 0.4629, 0.661, 0.4684, 0.6586, 0.4629, 0.661, 0.4684, 0.6585, 0.4684, 0.6585, 0.3826, 0.661, 0.3826, 0.661, 0.3895, 0.6585, 0.3826, 0.661, 0.3895, 0.6585, 0.3895, 0.6522, 0.05903, 0.6547, 0.05903, 0.6547, 0.06698, 0.6522, 0.05903, 0.6547, 0.06698, 0.6522, 0.06698, 0.6522, 0.04907, 0.6547, 0.04907, 0.6547, 0.05903, 0.6522, 0.04907, 0.6547, 0.05903, 0.6522, 0.05903, 0.6586, 0.4561, 0.661, 0.4561, 0.661, 0.4629, 0.6586, 0.4561, 0.661, 0.4629, 0.6586, 0.4629, 0.6585, 0.3895, 0.661, 0.3895, 0.661, 0.3946, 0.6585, 0.3895, 0.661, 0.3946, 0.6586, 0.3946, 0.0961, 0.1761, 0.09366, 0.1761, 0.09366, 0.1575, 0.0961, 0.1761, 0.09366, 0.1575, 0.0961, 0.1575, 0.6586, 0.3946, 0.661, 0.3946, 0.661, 0.4228, 0.6586, 0.3946, 0.661, 0.4228, 0.6586, 0.4228, 0.8956, 0.3328, 0.8924, 0.3312, 0.8885, 0.3286, 0.8885, 0.3286, 0.8868, 0.3253, 0.8851, 0.3213, 0.8851, 0.3213, 0.8845, 0.3184, 0.8837, 0.3022, 0.8837, 0.3022, 0.8857, 0.2863, 0.8865, 0.2834, 0.8865, 0.2834, 0.8885, 0.2797, 0.8905, 0.2766, 0.8905, 0.2766, 0.8946, 0.2746, 0.8979, 0.2735, 0.8979, 0.2735, 0.9066, 0.2735, 0.9043, 0.334, 0.9043, 0.334, 0.8956, 0.3328, 0.8885, 0.3286, 0.8885, 0.3286, 0.8851, 0.3213, 0.8837, 0.3022, 0.8837, 0.3022, 0.8865, 0.2834, 0.8905, 0.2766, 0.8905, 0.2766, 0.8979, 0.2735, 0.9043, 0.334, 0.9043, 0.334, 0.8885, 0.3286, 0.8837, 0.3022, 0.8837, 0.3022, 0.8905, 0.2766, 0.9043, 0.334, 0.8956, 0.3328, 0.895, 0.3377, 0.8913, 0.3358, 0.8956, 0.3328, 0.8913, 0.3358, 0.8924, 0.3312, 0.8851, 0.3213, 0.8827, 0.3243, 0.882, 0.3208, 0.8851, 0.3213, 0.882, 0.3208, 0.8845, 0.3184, 0.8885, 0.3286, 0.8868, 0.3328, 0.8848, 0.3289, 0.8885, 0.3286, 0.8848, 0.3289, 0.8868, 0.3253, 0.8924, 0.3312, 0.8913, 0.3358, 0.8868, 0.3328, 0.8924, 0.3312, 0.8868, 0.3328, 0.8885, 0.3286, 0.8868, 0.3253, 0.8848, 0.3289, 0.8827, 0.3243, 0.8868, 0.3253, 0.8827, 0.3243, 0.8851, 0.3213, 0.9043, 0.334, 0.9042, 0.339, 0.895, 0.3377, 0.9043, 0.334, 0.895, 0.3377, 0.8956, 0.3328, 0.8845, 0.3184, 0.882, 0.3208, 0.8811, 0.302, 0.8845, 0.3184, 0.8811, 0.302, 0.8837, 0.3022, 0.8946, 0.2746, 0.8938, 0.2699, 0.8976, 0.2686, 0.8946, 0.2746, 0.8976, 0.2686, 0.8979, 0.2735, 0.8857, 0.2863, 0.8834, 0.2835, 0.8844, 0.2802, 0.8857, 0.2863, 0.8844, 0.2802, 0.8865, 0.2834, 0.8885, 0.2797, 0.8868, 0.2758, 0.889, 0.2723, 0.8885, 0.2797, 0.889, 0.2723, 0.8905, 0.2766, 0.8905, 0.2766, 0.889, 0.2723, 0.8938, 0.2699, 0.8905, 0.2766, 0.8938, 0.2699, 0.8946, 0.2746, 0.8837, 0.3022, 0.8811, 0.302, 0.8834, 0.2835, 0.8837, 0.3022, 0.8834, 0.2835, 0.8857, 0.2863, 0.8865, 0.2834, 0.8844, 0.2802, 0.8868, 0.2758, 0.8865, 0.2834, 0.8868, 0.2758, 0.8885, 0.2797, 0.8979, 0.2735, 0.8976, 0.2686, 0.9068, 0.2686, 0.8979, 0.2735, 0.9068, 0.2686, 0.9066, 0.2735, 0.134, 0.3949, 0.6586, 0.3946, 0.6586, 0.4228, 0.134, 0.3949, 0.6586, 0.4228, 0.134, 0.423, 0.6118, 0.1761, 0.0961, 0.1761, 0.0961, 0.1575, 0.6118, 0.1761, 0.0961, 0.1575, 0.6118, 0.1575, 0.134, 0.3897, 0.6585, 0.3895, 0.6586, 0.3946, 0.134, 0.3897, 0.6586, 0.3946, 0.134, 0.3949, 0.134, 0.4563, 0.6586, 0.4561, 0.6586, 0.4629, 0.134, 0.4563, 0.6586, 0.4629, 0.134, 0.4631, 0.1345, 0.04907, 0.6522, 0.04907, 0.6522, 0.05903, 0.1345, 0.04907, 0.6522, 0.05903, 0.1345, 0.05903, 0.1345, 0.05903, 0.6522, 0.05903, 0.6522, 0.06698, 0.1345, 0.05903, 0.6522, 0.06698, 0.1345, 0.06698, 0.134, 0.3828, 0.6585, 0.3826, 0.6585, 0.3895, 0.134, 0.3828, 0.6585, 0.3895, 0.134, 0.3897, 0.134, 0.4631, 0.6586, 0.4629, 0.6585, 0.4684, 0.134, 0.4631, 0.6585, 0.4684, 0.134, 0.4686, 0.6118, 0.1499, 0.09611, 0.1499, 0.09613, 0.1405, 0.6118, 0.1499, 0.09613, 0.1405, 0.6118, 0.1405, 0.134, 0.4512, 0.6586, 0.451, 0.6586, 0.4561, 0.134, 0.4512, 0.6586, 0.4561, 0.134, 0.4563, 0.134, 0.3772, 0.6585, 0.377, 0.6585, 0.3826, 0.134, 0.3772, 0.6585, 0.3826, 0.134, 0.3828, 0.134, 0.423, 0.6586, 0.4228, 0.6586, 0.451, 0.134, 0.423, 0.6586, 0.451, 0.134, 0.4512, 0.1345, 0.06698, 0.6522, 0.06698, 0.6522, 0.08572, 0.1345, 0.06698, 0.6522, 0.08572, 0.1345, 0.08572, 0.6118, 0.1575, 0.0961, 0.1575, 0.09611, 0.1499, 0.6118, 0.1575, 0.09611, 0.1499, 0.6118, 0.1499])
me_canadarm_hd_005.materials.append(mat_canadarm)
me_canadarm_hd_005.use_remesh_preserve_volume = False
me_canadarm_hd_005.use_remesh_preserve_attributes = False
me_canadarm_hd_005.use_mirror_vertex_groups = False
me_canadarm_hd_005.update()
me_plane = bpy.data.meshes.new('Plane')
me_plane.from_pydata([(-53.04, -35.43, -23.13), (53.04, -35.43, -23.13), (-53.04, 35.43, -23.13), (53.04, 35.43, -23.13), (-53.04, 35.43, 56.45), (53.04, 35.43, 56.45), (-53.04, -35.43, 56.45), (53.04, -35.43, 56.45)], [], [(0, 1, 3, 2), (4, 5, 7, 6)])
me_plane.polygons.foreach_set('use_smooth', [True] * 2)
me_plane.materials.append(mat_light)
me_plane.use_remesh_preserve_volume = False
me_plane.use_remesh_preserve_attributes = False
me_plane.use_mirror_vertex_groups = False
me_plane.update()

# ---- objects
ob_canadarm_hd_005 = bpy.data.objects.new('CANADARM HD.005', me_canadarm_hd_005)
ob_sun = bpy.data.objects.new('Sun', light_sun)
ob_camera = bpy.data.objects.new('Camera', cam_camera)
ob_plane = bpy.data.objects.new('Plane', me_plane)

# ---- transforms, parenting, visibility, modifiers, constraints
ob_canadarm_hd_005.location = (0.0, 0.0, 0.0)
ob_canadarm_hd_005.lineart.crease_threshold = 0.0
ob_sun.location = (0.0, 0.0, 5.05)
ob_sun.lineart.crease_threshold = 0.0
ob_camera.location = (5.355, -2.217, 14.32)
ob_camera.rotation_euler = (0.889, -5.54e-07, 1.176)
ob_camera.lineart.crease_threshold = 0.0
ob_plane.location = (0.0, 0.0, 0.0)
ob_plane.hide_viewport = True
ob_plane.lineart.crease_threshold = 0.0

# ---- collection membership
col_collection_1.objects.link(ob_canadarm_hd_005)
col_collection_1.objects.link(ob_sun)
col_collection_1.objects.link(ob_camera)
col_collection_1.objects.link(ob_plane)

# ---- scene / render settings (as saved in the file)
scene.camera = ob_camera
scene.frame_start = 1; scene.frame_end = 250; scene.frame_set(1)
scene.render.engine = 'CYCLES'
scene.render.resolution_percentage = 50
scene.render.dither_intensity = 0.0
scene.cycles.use_denoising = False
scene.cycles.samples = 128
scene.cycles.sampling_pattern = 'TABULATED_SOBOL'
scene.cycles.use_adaptive_sampling = False
scene.cycles.use_light_tree = False
scene.cycles.blur_glossy = 0.0
scene.cycles.sample_clamp_indirect = 0.0
scene.view_settings.view_transform = 'Standard'
bpy.context.view_layer.update()
